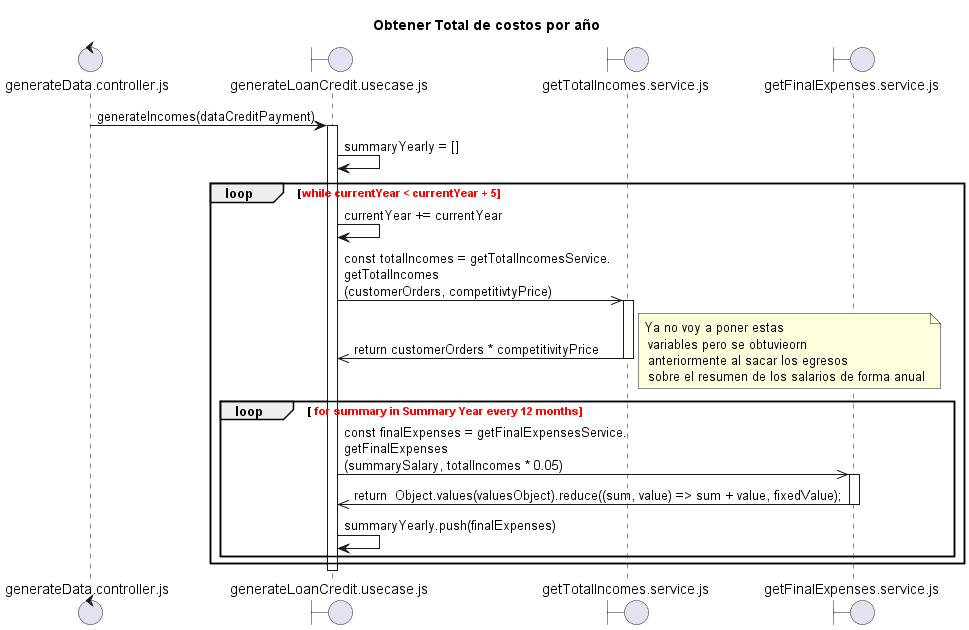

The diagram above was rendered by PlantUML. Its source (embedded in the PNG):
@startuml ObtenerPrecioCompetitividad.plantuml
title "Obtener Total de costos por año"

control "generateData.controller.js" as C
boundary "generateLoanCredit.usecase.js" as UC
boundary "getTotalIncomes.service.js" as SGTI
boundary "getFinalExpenses.service.js" as SCP


C -> UC: generateIncomes(dataCreditPayment)
activate UC
UC -> UC: summaryYearly = []
loop <font color=red>while currentYear < currentYear + 5 
   UC ->UC: currentYear += currentYear
   UC ->> SGTI: const totalIncomes = getTotalIncomesService.\ngetTotalIncomes\n(customerOrders, competitivtyPrice) 
    activate SGTI
    SGTI ->> UC: return customerOrders * competitivityPrice
    deactivate SGTI
   loop <font color=red> for summary in Summary Year every 12 months

    note right: Ya no voy a poner estas\n variables pero se obtuvieorn\n anteriormente al sacar los egresos \n sobre el resumen de los salarios de forma anual
    UC ->> SCP: const finalExpenses = getFinalExpensesService.\ngetFinalExpenses\n(summarySalary, totalIncomes * 0.05)
    activate SCP
    SCP ->> UC: return  Object.values(valuesObject).reduce((sum, value) => sum + value, fixedValue);
    deactivate SCP
    UC -> UC: summaryYearly.push(finalExpenses)
    end
end

        
       
deactivate UC


@enduml